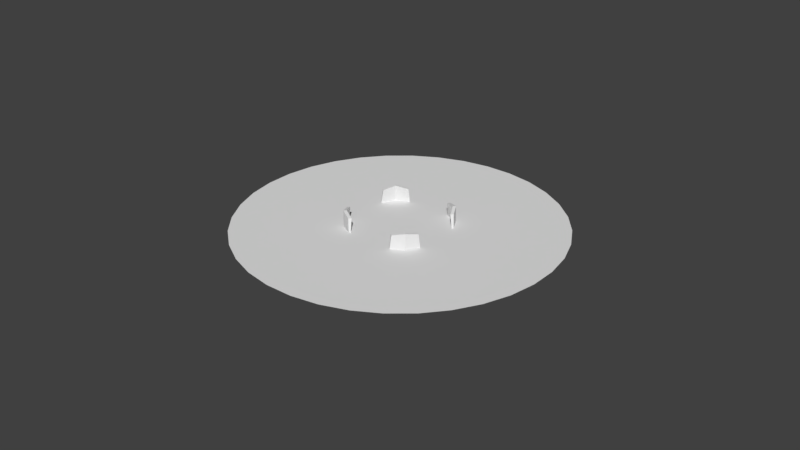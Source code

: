 # Source: holy_warrior_purple.blend  (saved by Blender 2.77.0; exported with 4.5.12 LTS)
import bpy
from mathutils import Matrix  # noqa: F401  (used for matrix-valued properties, if any)

bpy.ops.wm.read_factory_settings(use_empty=True)
scene = bpy.context.scene
scene.name = 'Scene'

# ---- collections
col_collection_1 = bpy.data.collections.new('Collection 1'); scene.collection.children.link(col_collection_1)

# ---- world
world_world = bpy.data.worlds.new('World'); scene.world = world_world
world_world.color = (0.05088, 0.05088, 0.05088)
world_world.use_sun_shadow = False
world_world.sun_shadow_jitter_overblur = 0.0
world_world.cycles.sampling_method = 'MANUAL'

# ---- meshes
me_cube_000 = bpy.data.meshes.new('Cube.000')
me_cube_000.from_pydata([(0.0001137, 18.83, 0.1483), (-3.27, 18.54, 0.1483), (-6.44, 17.69, 0.1483), (-9.415, 16.31, 0.1483), (-12.1, 14.42, 0.1483), (-14.42, 12.1, 0.1483), (-16.31, 9.415, 0.1483), (-17.69, 6.44, 0.1483), (-18.54, 3.27, 0.1483), (-18.83, 8.107e-05, 0.1483), (-18.54, -3.27, 0.1483), (-17.69, -6.44, 0.1483), (-16.31, -9.415, 0.1483), (-14.42, -12.1, 0.1483), (-12.1, -14.42, 0.1483), (-9.415, -16.31, 0.1483), (-6.44, -17.69, 0.1483), (-3.27, -18.54, 0.1483), (0.0001063, -18.83, 0.1483), (3.27, -18.54, 0.1483), (6.44, -17.69, 0.1483), (9.415, -16.31, 0.1483), (12.1, -14.42, 0.1483), (14.42, -12.1, 0.1483), (16.31, -9.415, 0.1483), (17.69, -6.44, 0.1483), (18.54, -3.27, 0.1483), (18.83, 7.089e-05, 0.1483), (18.54, 3.27, 0.1483), (17.69, 6.44, 0.1483), (16.31, 9.415, 0.1483), (14.42, 12.1, 0.1483), (12.1, 14.42, 0.1483), (9.415, 16.31, 0.1483), (6.44, 17.69, 0.1483), (3.27, 18.54, 0.1483), (-1.411, -5.583, -1.074), (-1.449, -5.374, 1.78), (-1.427, -5.738, -1.074), (-1.427, -5.738, 1.78), (1.443, -5.584, -1.074), (1.405, -5.375, 1.78), (1.427, -5.739, -1.074), (1.427, -5.739, 1.78), (-0.0002411, -6.191, 2.066), (-0.0001503, -5.973, -2.066), (-0.02243, -5.827, 2.066), (0.02947, -5.893, -2.066), (-1.629, -5.496, 0.2256), (-1.629, -5.738, 0.2256), (1.629, -5.739, 0.2256), (1.629, -5.498, 0.2256), (-0.0001398, -5.949, 0.2256), (-0.0002415, -6.191, 0.2256), (1.411, 5.583, -1.074), (1.449, 5.374, 1.78), (1.427, 5.738, -1.074), (1.427, 5.738, 1.78), (-1.443, 5.584, -1.074), (-1.405, 5.375, 1.78), (-1.427, 5.739, -1.074), (-1.427, 5.739, 1.78), (0.0002411, 6.191, 2.066), (0.0001503, 5.973, -2.066), (0.02243, 5.827, 2.066), (-0.02947, 5.893, -2.066), (1.629, 5.496, 0.2256), (1.629, 5.738, 0.2256), (-1.629, 5.739, 0.2256), (-1.629, 5.498, 0.2256), (0.0001398, 5.949, 0.2256), (0.0002415, 6.191, 0.2256), (-5.583, 1.411, -1.074), (-5.374, 1.449, 1.78), (-5.738, 1.427, -1.074), (-5.738, 1.427, 1.78), (-5.584, -1.443, -1.074), (-5.375, -1.405, 1.78), (-5.739, -1.427, -1.074), (-5.739, -1.427, 1.78), (-6.191, 0.0002406, 2.066), (-5.973, 0.0001498, -2.066), (-5.827, 0.02243, 2.066), (-5.893, -0.02947, -2.066), (-5.496, 1.629, 0.2256), (-5.738, 1.629, 0.2256), (-5.739, -1.629, 0.2256), (-5.498, -1.629, 0.2256), (-5.949, 0.0001393, 0.2256), (-6.191, 0.000241, 0.2256), (5.583, -1.411, -1.074), (5.374, -1.449, 1.78), (5.738, -1.427, -1.074), (5.738, -1.427, 1.78), (5.584, 1.443, -1.074), (5.375, 1.405, 1.78), (5.739, 1.427, -1.074), (5.739, 1.427, 1.78), (6.191, -0.0002406, 2.066), (5.973, -0.0001498, -2.066), (5.827, -0.02243, 2.066), (5.893, 0.02947, -2.066), (5.496, -1.629, 0.2256), (5.738, -1.629, 0.2256), (5.739, 1.629, 0.2256), (5.498, 1.629, 0.2256), (5.949, -0.0001393, 0.2256), (6.191, -0.000241, 0.2256)], [], [(1, 2, 3, 4, 5, 6, 7, 8, 9, 10, 11, 12, 13, 14, 15, 16, 17, 18, 19, 20, 21, 22, 23, 24, 25, 26, 27, 28, 29, 30, 31, 32, 33, 34, 35, 0), (48, 36, 38, 49), (53, 45, 42, 50), (50, 42, 40, 51), (52, 47, 36, 48), (47, 40, 42, 45), (46, 37, 39, 44), (41, 46, 44, 43), (36, 47, 45, 38), (51, 40, 47, 52), (49, 38, 45, 53), (39, 49, 53, 44), (41, 51, 52, 46), (46, 52, 48, 37), (43, 50, 51, 41), (44, 53, 50, 43), (37, 48, 49, 39), (66, 54, 56, 67), (71, 63, 60, 68), (68, 60, 58, 69), (70, 65, 54, 66), (65, 58, 60, 63), (64, 55, 57, 62), (59, 64, 62, 61), (54, 65, 63, 56), (69, 58, 65, 70), (67, 56, 63, 71), (57, 67, 71, 62), (59, 69, 70, 64), (64, 70, 66, 55), (61, 68, 69, 59), (62, 71, 68, 61), (55, 66, 67, 57), (84, 72, 74, 85), (89, 81, 78, 86), (86, 78, 76, 87), (88, 83, 72, 84), (83, 76, 78, 81), (82, 73, 75, 80), (77, 82, 80, 79), (72, 83, 81, 74), (87, 76, 83, 88), (85, 74, 81, 89), (75, 85, 89, 80), (77, 87, 88, 82), (82, 88, 84, 73), (79, 86, 87, 77), (80, 89, 86, 79), (73, 84, 85, 75), (102, 90, 92, 103), (107, 99, 96, 104), (104, 96, 94, 105), (106, 101, 90, 102), (101, 94, 96, 99), (100, 91, 93, 98), (95, 100, 98, 97), (90, 101, 99, 92), (105, 94, 101, 106), (103, 92, 99, 107), (93, 103, 107, 98), (95, 105, 106, 100), (100, 106, 102, 91), (97, 104, 105, 95), (98, 107, 104, 97), (91, 102, 103, 93)])
_uv = me_cube_000.uv_layers.new(name='UVMap')
_uv.uv.foreach_set('vector', [0.2917, 0.03932, 0.2853, 0.04693, 0.2804, 0.05554, 0.277, 0.06489, 0.2752, 0.07468, 0.2752, 0.08462, 0.277, 0.09441, 0.2804, 0.1038, 0.2853, 0.1124, 0.2917, 0.12, 0.2993, 0.1264, 0.308, 0.1313, 0.3173, 0.1347, 0.3271, 0.1365, 0.337, 0.1365, 0.3468, 0.1347, 0.3562, 0.1313, 0.3648, 0.1264, 0.3724, 0.12, 0.3788, 0.1124, 0.3838, 0.1038, 0.3872, 0.09441, 0.3889, 0.08462, 0.3889, 0.07468, 0.3872, 0.06489, 0.3838, 0.05554, 0.3788, 0.04693, 0.3724, 0.03932, 0.3648, 0.03292, 0.3562, 0.02795, 0.3468, 0.02455, 0.337, 0.02283, 0.3271, 0.02283, 0.3173, 0.02455, 0.308, 0.02795, 0.2993, 0.03292, 0.2598, 0.0784, 0.2598, 0.07804, 0.2598, 0.07804, 0.2599, 0.07839, 0.3323, 0.07999, 0.3323, 0.06246, 0.3432, 0.07004, 0.3447, 0.07999, 0.2599, 0.07839, 0.2598, 0.07803, 0.2598, 0.07804, 0.2598, 0.0784, 0.3188, 0.08294, 0.3189, 0.08151, 0.318, 0.08213, 0.3178, 0.08294, 0.2598, 0.07777, 0.2598, 0.07804, 0.2598, 0.07803, 0.2598, 0.07777, 0.2599, 0.07829, 0.2599, 0.07884, 0.2598, 0.07884, 0.2597, 0.07829, 0.2599, 0.07776, 0.2599, 0.07829, 0.2597, 0.07829, 0.2598, 0.07775, 0.2598, 0.07804, 0.2598, 0.07778, 0.2598, 0.07778, 0.2598, 0.07804, 0.3199, 0.08293, 0.3197, 0.08212, 0.3189, 0.08151, 0.3188, 0.08294, 0.3198, 0.07999, 0.3214, 0.07004, 0.3323, 0.06246, 0.3323, 0.07999, 0.3214, 0.09188, 0.3198, 0.07999, 0.3323, 0.07999, 0.3323, 0.09407, 0.3197, 0.0839, 0.3199, 0.08293, 0.3188, 0.08294, 0.3188, 0.08408, 0.3188, 0.08408, 0.3188, 0.08294, 0.3178, 0.08294, 0.3179, 0.08391, 0.2599, 0.07882, 0.2599, 0.07839, 0.2598, 0.0784, 0.2598, 0.07883, 0.3323, 0.09407, 0.3323, 0.07999, 0.3447, 0.07999, 0.3432, 0.09188, 0.2598, 0.07882, 0.2598, 0.0784, 0.2599, 0.07839, 0.2599, 0.07882, 0.2598, 0.0784, 0.2598, 0.07804, 0.2598, 0.07804, 0.2599, 0.07839, 0.3323, 0.07999, 0.3323, 0.06246, 0.3432, 0.07004, 0.3447, 0.07999, 0.2599, 0.07839, 0.2598, 0.07803, 0.2598, 0.07804, 0.2598, 0.0784, 0.3188, 0.08294, 0.3189, 0.08151, 0.318, 0.08213, 0.3178, 0.08294, 0.2598, 0.07777, 0.2598, 0.07804, 0.2598, 0.07803, 0.2598, 0.07777, 0.2599, 0.07829, 0.2599, 0.07884, 0.2598, 0.07884, 0.2597, 0.07829, 0.2599, 0.07776, 0.2599, 0.07829, 0.2597, 0.07829, 0.2598, 0.07775, 0.2598, 0.07804, 0.2598, 0.07778, 0.2598, 0.07778, 0.2598, 0.07804, 0.3199, 0.08293, 0.3197, 0.08212, 0.3189, 0.08151, 0.3188, 0.08294, 0.3198, 0.07999, 0.3214, 0.07004, 0.3323, 0.06246, 0.3323, 0.07999, 0.3214, 0.09188, 0.3198, 0.07999, 0.3323, 0.07999, 0.3323, 0.09407, 0.3197, 0.0839, 0.3199, 0.08293, 0.3188, 0.08294, 0.3188, 0.08408, 0.3188, 0.08408, 0.3188, 0.08294, 0.3178, 0.08294, 0.3179, 0.08391, 0.2599, 0.07882, 0.2599, 0.07839, 0.2598, 0.0784, 0.2598, 0.07883, 0.3323, 0.09407, 0.3323, 0.07999, 0.3447, 0.07999, 0.3432, 0.09188, 0.2598, 0.07882, 0.2598, 0.0784, 0.2599, 0.07839, 0.2599, 0.07882, 0.2598, 0.0784, 0.2598, 0.07804, 0.2598, 0.07804, 0.2599, 0.07839, 0.3323, 0.07999, 0.3323, 0.06246, 0.3432, 0.07004, 0.3447, 0.07999, 0.2599, 0.07839, 0.2598, 0.07803, 0.2598, 0.07804, 0.2598, 0.0784, 0.3188, 0.08294, 0.3189, 0.08151, 0.318, 0.08213, 0.3178, 0.08294, 0.2598, 0.07777, 0.2598, 0.07804, 0.2598, 0.07803, 0.2598, 0.07777, 0.2599, 0.07829, 0.2599, 0.07884, 0.2598, 0.07884, 0.2597, 0.07829, 0.2599, 0.07776, 0.2599, 0.07829, 0.2597, 0.07829, 0.2598, 0.07775, 0.2598, 0.07804, 0.2598, 0.07778, 0.2598, 0.07778, 0.2598, 0.07804, 0.3199, 0.08293, 0.3197, 0.08212, 0.3189, 0.08151, 0.3188, 0.08294, 0.3198, 0.07999, 0.3214, 0.07004, 0.3323, 0.06246, 0.3323, 0.07999, 0.3214, 0.09188, 0.3198, 0.07999, 0.3323, 0.07999, 0.3323, 0.09407, 0.3197, 0.0839, 0.3199, 0.08293, 0.3188, 0.08294, 0.3188, 0.08408, 0.3188, 0.08408, 0.3188, 0.08294, 0.3178, 0.08294, 0.3179, 0.08391, 0.2599, 0.07882, 0.2599, 0.07839, 0.2598, 0.0784, 0.2598, 0.07883, 0.3323, 0.09407, 0.3323, 0.07999, 0.3447, 0.07999, 0.3432, 0.09188, 0.2598, 0.07882, 0.2598, 0.0784, 0.2599, 0.07839, 0.2599, 0.07882, 0.2598, 0.0784, 0.2598, 0.07804, 0.2598, 0.07804, 0.2599, 0.07839, 0.3323, 0.07999, 0.3323, 0.06246, 0.3432, 0.07004, 0.3447, 0.07999, 0.2599, 0.07839, 0.2598, 0.07803, 0.2598, 0.07804, 0.2598, 0.0784, 0.3188, 0.08294, 0.3189, 0.08151, 0.318, 0.08213, 0.3178, 0.08294, 0.2598, 0.07777, 0.2598, 0.07804, 0.2598, 0.07803, 0.2598, 0.07777, 0.2599, 0.07829, 0.2599, 0.07884, 0.2598, 0.07884, 0.2597, 0.07829, 0.2599, 0.07776, 0.2599, 0.07829, 0.2597, 0.07829, 0.2598, 0.07775, 0.2598, 0.07804, 0.2598, 0.07778, 0.2598, 0.07778, 0.2598, 0.07804, 0.3199, 0.08293, 0.3197, 0.08212, 0.3189, 0.08151, 0.3188, 0.08294, 0.3198, 0.07999, 0.3214, 0.07004, 0.3323, 0.06246, 0.3323, 0.07999, 0.3214, 0.09188, 0.3198, 0.07999, 0.3323, 0.07999, 0.3323, 0.09407, 0.3197, 0.0839, 0.3199, 0.08293, 0.3188, 0.08294, 0.3188, 0.08408, 0.3188, 0.08408, 0.3188, 0.08294, 0.3178, 0.08294, 0.3179, 0.08391, 0.2599, 0.07882, 0.2599, 0.07839, 0.2598, 0.0784, 0.2598, 0.07883, 0.3323, 0.09407, 0.3323, 0.07999, 0.3447, 0.07999, 0.3432, 0.09188, 0.2598, 0.07882, 0.2598, 0.0784, 0.2599, 0.07839, 0.2599, 0.07882])
me_cube_000.use_remesh_preserve_volume = False
me_cube_000.use_remesh_preserve_attributes = False
me_cube_000.use_mirror_vertex_groups = False
me_cube_000.update()

# ---- objects
ob_shield_001 = bpy.data.objects.new('Shield.001', me_cube_000)

# ---- transforms, parenting, visibility, modifiers, constraints
ob_shield_001.location = (-0.0001137, -7.965e-05, 4.567)
ob_shield_001.rotation_euler = (0.0, 0.0, 0.7854)
ob_shield_001.lineart.crease_threshold = 0.0
_vg = ob_shield_001.vertex_groups.new(name='Torso')
_vg = ob_shield_001.vertex_groups.new(name='Chest')
_vg = ob_shield_001.vertex_groups.new(name='Neck')
_vg = ob_shield_001.vertex_groups.new(name='Head')
_vg = ob_shield_001.vertex_groups.new(name='Upper Arm.L')
_vg = ob_shield_001.vertex_groups.new(name='Lower Arm.L')
_vg = ob_shield_001.vertex_groups.new(name='Hand.L')
_vg = ob_shield_001.vertex_groups.new(name='Thumb01.L')
_vg = ob_shield_001.vertex_groups.new(name='Thumb01.L.001')
_vg = ob_shield_001.vertex_groups.new(name='Hand.L.001')
_vg = ob_shield_001.vertex_groups.new(name='Hand.L.002')
_vg = ob_shield_001.vertex_groups.new(name='Upper Arm.R')
_vg = ob_shield_001.vertex_groups.new(name='Lower Arm.R')
_vg = ob_shield_001.vertex_groups.new(name='Hand.R')
_vg = ob_shield_001.vertex_groups.new(name='Thumb01.R')
_vg = ob_shield_001.vertex_groups.new(name='Thumb01.R.001')
_vg = ob_shield_001.vertex_groups.new(name='Hand.R.001')
_vg = ob_shield_001.vertex_groups.new(name='Hand.R.002')
_vg = ob_shield_001.vertex_groups.new(name='Upper Leg.L')
_vg = ob_shield_001.vertex_groups.new(name='Lower Leg.L')
_vg = ob_shield_001.vertex_groups.new(name='Upper Leg.R')
_vg = ob_shield_001.vertex_groups.new(name='Lower Leg.R')
_vg = ob_shield_001.vertex_groups.new(name='Foot.L')
_vg = ob_shield_001.vertex_groups.new(name='Toes.L')
_vg = ob_shield_001.vertex_groups.new(name='Foot.R')
_vg = ob_shield_001.vertex_groups.new(name='Toes.R')

# ---- collection membership
col_collection_1.objects.link(ob_shield_001)

# ---- scene / render settings (as saved in the file)
scene.frame_start = 1; scene.frame_end = 250; scene.frame_set(63)
scene.render.engine = 'BLENDER_EEVEE_NEXT'
scene.render.resolution_percentage = 50
scene.render.dither_intensity = 0.0
scene.cycles.use_denoising = False
scene.cycles.samples = 128
scene.cycles.sampling_pattern = 'TABULATED_SOBOL'
scene.cycles.light_sampling_threshold = 0.0
scene.cycles.use_adaptive_sampling = False
scene.cycles.use_light_tree = False
scene.cycles.blur_glossy = 0.0
scene.cycles.sample_clamp_indirect = 0.0
scene.view_settings.view_transform = 'Standard'
bpy.context.view_layer.update()

# ---- added for rendering (the .blend has no active camera and no usable light): camera, sun
cam_auto = bpy.data.cameras.new('AutoCamera')
cam_auto.lens = 50.0
cam_auto.sensor_width = 36.0
cam_auto.clip_end = 1224.88
ob_auto_camera = bpy.data.objects.new('AutoCamera', cam_auto)
scene.collection.objects.link(ob_auto_camera)
ob_auto_camera.location = (69.7936, -83.7524, 60.4025)
ob_auto_camera.rotation_euler = (1.09748, -7.21219e-08, 0.694738)
scene.camera = ob_auto_camera
light_auto_sun = bpy.data.lights.new('AutoSun', 'SUN')
light_auto_sun.energy = 3.0
light_auto_sun.angle = 0.0523599
ob_auto_sun = bpy.data.objects.new('AutoSun', light_auto_sun)
scene.collection.objects.link(ob_auto_sun)
ob_auto_sun.rotation_euler = (0.872665, 0.174533, 0.523599)
bpy.context.view_layer.update()
